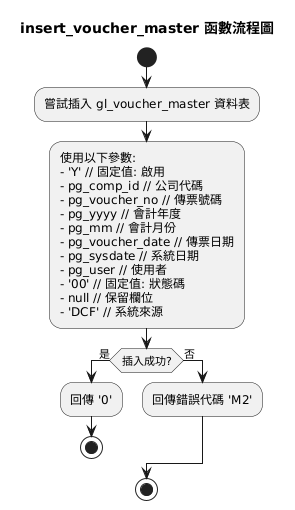

The diagram above was rendered by PlantUML. Its source (embedded in the PNG):
@startuml
title insert_voucher_master 函數流程圖
start

:嘗試插入 gl_voucher_master 資料表;
:使用以下參數:
- 'Y' // 固定值: 啟用
- pg_comp_id // 公司代碼
- pg_voucher_no // 傳票號碼
- pg_yyyy // 會計年度
- pg_mm // 會計月份
- pg_voucher_date // 傳票日期
- pg_sysdate // 系統日期
- pg_user // 使用者
- '00' // 固定值: 狀態碼
- null // 保留欄位
- 'DCF' // 系統來源;

if (插入成功?) then (是)
    :回傳 '0';
    stop
else (否)
    :回傳錯誤代碼 'M2';
endif

stop
@enduml